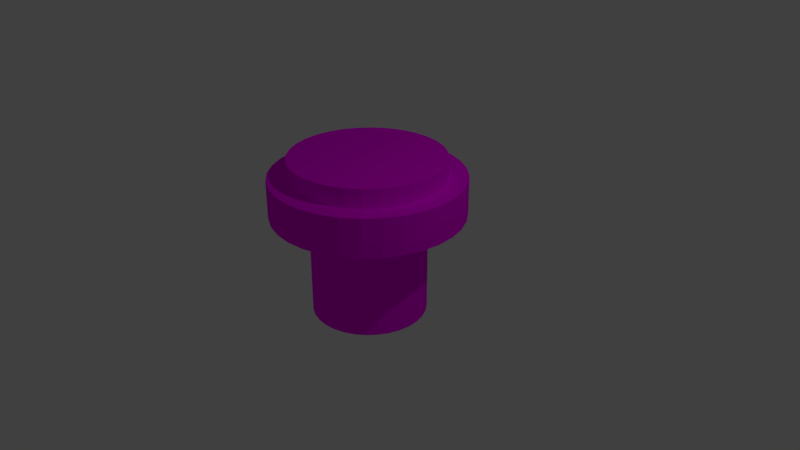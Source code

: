# Source: sprinkler.blend  (saved by Blender 2.78.0; exported with 4.5.12 LTS)
import bpy
from mathutils import Matrix  # noqa: F401  (used for matrix-valued properties, if any)

bpy.ops.wm.read_factory_settings(use_empty=True)
scene = bpy.context.scene
scene.name = 'Scene'

# ---- collections
col_collection_1 = bpy.data.collections.new('Collection 1'); scene.collection.children.link(col_collection_1)

# ---- images (referenced by path relative to the original .blend; pixels are not part of the script)
import os
ASSET_DIR = os.environ.get("B2B_ASSET_DIR", "")  # directory of the original .blend (textures are referenced by path, not embedded)
HERE = os.path.dirname(os.path.abspath(__file__))  # packed textures are extracted next to this script under _unpacked/

def load_image(name, relpath, width, height, colorspace="sRGB"):
    """Load a texture the original file referenced (path relative to the .blend, or extracted next to this script)."""
    p = next((c for c in (os.path.join(HERE, relpath), os.path.join(ASSET_DIR, relpath)) if relpath and os.path.exists(c)), "")
    if p:
        img = bpy.data.images.load(p, check_existing=True)
        img.name = name
    else:  # same state as the original file: an image datablock whose file is absent (Cycles renders it pink)
        img = bpy.data.images.new(name, width, height)
        img.source = "FILE"
        img.filepath = "//" + (relpath or name)
    img.colorspace_settings.name = colorspace
    return img
img_sprinkler_text = load_image('sprinkler_text', 'sprinklertext.png', 1024, 1024, 'sRGB')

# ---- materials (node trees are filled in below, after node groups)
mat_sprinkler_mat = bpy.data.materials.new('sprinkler_mat')
mat_sprinkler_mat.alpha_threshold = 0.0
mat_sprinkler_mat.roughness = 0.5

# ---- material node trees
mat_sprinkler_mat.use_nodes = True; mat_sprinkler_mat.node_tree.nodes.clear()
_N = mat_sprinkler_mat.node_tree.nodes; _L = mat_sprinkler_mat.node_tree.links
n0 = _N.new('ShaderNodeOutputMaterial'); n0.name = 'Material Output'; n0.location = (300, 300)
n1 = _N.new('ShaderNodeBsdfDiffuse'); n1.name = 'Diffuse BSDF'; n1.location = (10, 300)
n2 = _N.new('ShaderNodeTexImage'); n2.name = 'Image Texture'; n2.location = (-196, 370)
n2.width = 140
n2.image = img_sprinkler_text
_L.new(n1.outputs[0], n0.inputs[0])
_L.new(n2.outputs[0], n1.inputs[0])
n0.is_active_output = True

# ---- world
world_world = bpy.data.worlds.new('World'); scene.world = world_world
world_world.color = (0.05088, 0.05088, 0.05088)
world_world.use_sun_shadow = False
world_world.sun_shadow_jitter_overblur = 0.0
world_world.cycles.sampling_method = 'MANUAL'

# ---- cameras
cam_camera = bpy.data.cameras.new('Camera')
cam_camera.clip_end = 100.0
cam_camera.lens = 35.0
cam_camera.sensor_width = 32.0
cam_camera.sensor_height = 18.0
cam_camera.ortho_scale = 7.314
cam_camera.dof.focus_distance = 0.0

# ---- lights
light_lamp = bpy.data.lights.new('Lamp', 'POINT')
light_lamp.transmission_factor = 0.0
light_lamp.cutoff_distance = 30.0
light_lamp.energy = 100.0
light_lamp.shadow_buffer_clip_start = 1.001
light_lamp.shadow_soft_size = 0.1
light_lamp.shadow_maximum_resolution = 0.006
light_lamp.use_absolute_resolution = True

# ---- meshes
me_cylinder = bpy.data.meshes.new('Cylinder')
me_cylinder.from_pydata([(0.0, 1.333, 1.112), (0.0, 1.333, 1.806), (0.2601, 1.308, 1.112), (0.2601, 1.308, 1.806), (0.5102, 1.232, 1.112), (0.5102, 1.232, 1.806), (0.7408, 1.109, 1.112), (0.7408, 1.109, 1.806), (0.9428, 0.9428, 1.112), (0.9428, 0.9428, 1.806), (1.109, 0.7408, 1.112), (1.109, 0.7408, 1.806), (1.232, 0.5102, 1.112), (1.232, 0.5102, 1.806), (1.308, 0.2601, 1.112), (1.308, 0.2601, 1.806), (1.333, 1.007e-07, 1.112), (1.333, 1.007e-07, 1.806), (1.308, -0.2601, 1.112), (1.308, -0.2601, 1.806), (1.232, -0.5102, 1.112), (1.232, -0.5102, 1.806), (1.109, -0.7408, 1.112), (1.109, -0.7408, 1.806), (0.9428, -0.9428, 1.112), (0.9428, -0.9428, 1.806), (0.7408, -1.109, 1.112), (0.7408, -1.109, 1.806), (0.5102, -1.232, 1.112), (0.5102, -1.232, 1.806), (0.2601, -1.308, 1.112), (0.2601, -1.308, 1.806), (-4.345e-07, -1.333, 1.112), (-4.345e-07, -1.333, 1.806), (-0.2601, -1.308, 1.112), (-0.2601, -1.308, 1.806), (-0.5102, -1.232, 1.112), (-0.5102, -1.232, 1.806), (-0.7408, -1.109, 1.112), (-0.7408, -1.109, 1.806), (-0.9428, -0.9428, 1.112), (-0.9428, -0.9428, 1.806), (-1.109, -0.7408, 1.112), (-1.109, -0.7408, 1.806), (-1.232, -0.5102, 1.112), (-1.232, -0.5102, 1.806), (-1.308, -0.2601, 1.112), (-1.308, -0.2601, 1.806), (-1.333, 1.287e-06, 1.112), (-1.333, 1.287e-06, 1.806), (-1.308, 0.2601, 1.112), (-1.308, 0.2601, 1.806), (-1.232, 0.5102, 1.112), (-1.232, 0.5102, 1.806), (-1.109, 0.7408, 1.112), (-1.109, 0.7408, 1.806), (-0.9428, 0.9428, 1.112), (-0.9428, 0.9428, 1.806), (-0.7408, 1.109, 1.112), (-0.7408, 1.109, 1.806), (-0.5102, 1.232, 1.112), (-0.5102, 1.232, 1.806), (-0.2601, 1.308, 1.112), (-0.2601, 1.308, 1.806), (0.0, 1.667, 0.8123), (0.0, 1.667, 1.479), (0.3252, 1.635, 0.8123), (0.3252, 1.635, 1.479), (0.6378, 1.54, 0.8123), (0.6378, 1.54, 1.479), (0.926, 1.386, 0.8123), (0.926, 1.386, 1.479), (1.179, 1.179, 0.8123), (1.179, 1.179, 1.479), (1.386, 0.926, 0.8123), (1.386, 0.926, 1.479), (1.54, 0.6378, 0.8123), (1.54, 0.6378, 1.479), (1.635, 0.3252, 0.8123), (1.635, 0.3252, 1.479), (1.667, 1.258e-07, 0.8123), (1.667, 1.258e-07, 1.479), (1.635, -0.3252, 0.8123), (1.635, -0.3252, 1.479), (1.54, -0.6378, 0.8123), (1.54, -0.6378, 1.479), (1.386, -0.926, 0.8123), (1.386, -0.926, 1.479), (1.179, -1.179, 0.8123), (1.179, -1.179, 1.479), (0.926, -1.386, 0.8123), (0.926, -1.386, 1.479), (0.6378, -1.54, 0.8123), (0.6378, -1.54, 1.479), (0.3252, -1.635, 0.8123), (0.3252, -1.635, 1.479), (-5.431e-07, -1.667, 0.8123), (-5.431e-07, -1.667, 1.479), (-0.3252, -1.635, 0.8123), (-0.3252, -1.635, 1.479), (-0.6378, -1.54, 0.8123), (-0.6378, -1.54, 1.479), (-0.926, -1.386, 0.8123), (-0.926, -1.386, 1.479), (-1.179, -1.179, 0.8123), (-1.179, -1.179, 1.479), (-1.386, -0.9259, 0.8123), (-1.386, -0.9259, 1.479), (-1.54, -0.6378, 0.8123), (-1.54, -0.6378, 1.479), (-1.635, -0.3251, 0.8123), (-1.635, -0.3251, 1.479), (-1.667, 1.609e-06, 0.8123), (-1.667, 1.609e-06, 1.479), (-1.635, 0.3252, 0.8123), (-1.635, 0.3252, 1.479), (-1.54, 0.6378, 0.8123), (-1.54, 0.6378, 1.479), (-1.386, 0.926, 0.8123), (-1.386, 0.926, 1.479), (-1.179, 1.179, 0.8123), (-1.179, 1.179, 1.479), (-0.9259, 1.386, 0.8123), (-0.9259, 1.386, 1.479), (-0.6378, 1.54, 0.8123), (-0.6378, 1.54, 1.479), (-0.3251, 1.635, 0.8123), (-0.3251, 1.635, 1.479), (0.0, 1.0, -1.0), (0.0, 1.0, 1.0), (0.1951, 0.9808, -1.0), (0.1951, 0.9808, 1.0), (0.3827, 0.9239, -1.0), (0.3827, 0.9239, 1.0), (0.5556, 0.8315, -1.0), (0.5556, 0.8315, 1.0), (0.7071, 0.7071, -1.0), (0.7071, 0.7071, 1.0), (0.8315, 0.5556, -1.0), (0.8315, 0.5556, 1.0), (0.9239, 0.3827, -1.0), (0.9239, 0.3827, 1.0), (0.9808, 0.1951, -1.0), (0.9808, 0.1951, 1.0), (1.0, 7.55e-08, -1.0), (1.0, 7.55e-08, 1.0), (0.9808, -0.1951, -1.0), (0.9808, -0.1951, 1.0), (0.9239, -0.3827, -1.0), (0.9239, -0.3827, 1.0), (0.8315, -0.5556, -1.0), (0.8315, -0.5556, 1.0), (0.7071, -0.7071, -1.0), (0.7071, -0.7071, 1.0), (0.5556, -0.8315, -1.0), (0.5556, -0.8315, 1.0), (0.3827, -0.9239, -1.0), (0.3827, -0.9239, 1.0), (0.1951, -0.9808, -1.0), (0.1951, -0.9808, 1.0), (-3.258e-07, -1.0, -1.0), (-3.258e-07, -1.0, 1.0), (-0.1951, -0.9808, -1.0), (-0.1951, -0.9808, 1.0), (-0.3827, -0.9239, -1.0), (-0.3827, -0.9239, 1.0), (-0.5556, -0.8315, -1.0), (-0.5556, -0.8315, 1.0), (-0.7071, -0.7071, -1.0), (-0.7071, -0.7071, 1.0), (-0.8315, -0.5556, -1.0), (-0.8315, -0.5556, 1.0), (-0.9239, -0.3827, -1.0), (-0.9239, -0.3827, 1.0), (-0.9808, -0.1951, -1.0), (-0.9808, -0.1951, 1.0), (-1.0, 9.656e-07, -1.0), (-1.0, 9.656e-07, 1.0), (-0.9808, 0.1951, -1.0), (-0.9808, 0.1951, 1.0), (-0.9239, 0.3827, -1.0), (-0.9239, 0.3827, 1.0), (-0.8315, 0.5556, -1.0), (-0.8315, 0.5556, 1.0), (-0.7071, 0.7071, -1.0), (-0.7071, 0.7071, 1.0), (-0.5556, 0.8315, -1.0), (-0.5556, 0.8315, 1.0), (-0.3827, 0.9239, -1.0), (-0.3827, 0.9239, 1.0), (-0.1951, 0.9808, -1.0), (-0.1951, 0.9808, 1.0)], [], [(0, 1, 3, 2), (2, 3, 5, 4), (4, 5, 7, 6), (6, 7, 9, 8), (8, 9, 11, 10), (10, 11, 13, 12), (12, 13, 15, 14), (14, 15, 17, 16), (16, 17, 19, 18), (18, 19, 21, 20), (20, 21, 23, 22), (22, 23, 25, 24), (24, 25, 27, 26), (26, 27, 29, 28), (28, 29, 31, 30), (30, 31, 33, 32), (32, 33, 35, 34), (34, 35, 37, 36), (36, 37, 39, 38), (38, 39, 41, 40), (40, 41, 43, 42), (42, 43, 45, 44), (44, 45, 47, 46), (46, 47, 49, 48), (48, 49, 51, 50), (50, 51, 53, 52), (52, 53, 55, 54), (54, 55, 57, 56), (56, 57, 59, 58), (58, 59, 61, 60), (3, 1, 63, 61, 59, 57, 55, 53, 51, 49, 47, 45, 43, 41, 39, 37, 35, 33, 31, 29, 27, 25, 23, 21, 19, 17, 15, 13, 11, 9, 7, 5), (60, 61, 63, 62), (62, 63, 1, 0), (0, 2, 4, 6, 8, 10, 12, 14, 16, 18, 20, 22, 24, 26, 28, 30, 32, 34, 36, 38, 40, 42, 44, 46, 48, 50, 52, 54, 56, 58, 60, 62), (64, 65, 67, 66), (66, 67, 69, 68), (68, 69, 71, 70), (70, 71, 73, 72), (72, 73, 75, 74), (74, 75, 77, 76), (76, 77, 79, 78), (78, 79, 81, 80), (80, 81, 83, 82), (82, 83, 85, 84), (84, 85, 87, 86), (86, 87, 89, 88), (88, 89, 91, 90), (90, 91, 93, 92), (92, 93, 95, 94), (94, 95, 97, 96), (96, 97, 99, 98), (98, 99, 101, 100), (100, 101, 103, 102), (102, 103, 105, 104), (104, 105, 107, 106), (106, 107, 109, 108), (108, 109, 111, 110), (110, 111, 113, 112), (112, 113, 115, 114), (114, 115, 117, 116), (116, 117, 119, 118), (118, 119, 121, 120), (120, 121, 123, 122), (122, 123, 125, 124), (67, 65, 127, 125, 123, 121, 119, 117, 115, 113, 111, 109, 107, 105, 103, 101, 99, 97, 95, 93, 91, 89, 87, 85, 83, 81, 79, 77, 75, 73, 71, 69), (124, 125, 127, 126), (126, 127, 65, 64), (64, 66, 68, 70, 72, 74, 76, 78, 80, 82, 84, 86, 88, 90, 92, 94, 96, 98, 100, 102, 104, 106, 108, 110, 112, 114, 116, 118, 120, 122, 124, 126), (128, 129, 131, 130), (130, 131, 133, 132), (132, 133, 135, 134), (134, 135, 137, 136), (136, 137, 139, 138), (138, 139, 141, 140), (140, 141, 143, 142), (142, 143, 145, 144), (144, 145, 147, 146), (146, 147, 149, 148), (148, 149, 151, 150), (150, 151, 153, 152), (152, 153, 155, 154), (154, 155, 157, 156), (156, 157, 159, 158), (158, 159, 161, 160), (160, 161, 163, 162), (162, 163, 165, 164), (164, 165, 167, 166), (166, 167, 169, 168), (168, 169, 171, 170), (170, 171, 173, 172), (172, 173, 175, 174), (174, 175, 177, 176), (176, 177, 179, 178), (178, 179, 181, 180), (180, 181, 183, 182), (182, 183, 185, 184), (184, 185, 187, 186), (186, 187, 189, 188), (131, 129, 191, 189, 187, 185, 183, 181, 179, 177, 175, 173, 171, 169, 167, 165, 163, 161, 159, 157, 155, 153, 151, 149, 147, 145, 143, 141, 139, 137, 135, 133), (188, 189, 191, 190), (190, 191, 129, 128), (128, 130, 132, 134, 136, 138, 140, 142, 144, 146, 148, 150, 152, 154, 156, 158, 160, 162, 164, 166, 168, 170, 172, 174, 176, 178, 180, 182, 184, 186, 188, 190)])
_uv = me_cylinder.uv_layers.new(name='UVMap')
_uv.uv.foreach_set('vector', [0.9739, 0.3386, 0.9032, 0.3386, 0.9032, 0.3128, 0.9739, 0.3128, 0.9739, 0.3128, 0.9032, 0.3128, 0.9032, 0.2875, 0.9739, 0.2875, 0.9739, 0.2875, 0.9032, 0.2875, 0.9032, 0.2637, 0.9739, 0.2637, 0.9739, 0.2637, 0.9032, 0.2637, 0.9032, 0.2423, 0.9739, 0.2423, 0.9739, 0.2423, 0.9032, 0.2423, 0.9032, 0.224, 0.9739, 0.224, 0.523, 0.9494, 0.4522, 0.9494, 0.4522, 0.9279, 0.523, 0.9279, 0.523, 0.9279, 0.4522, 0.9279, 0.4522, 0.9041, 0.523, 0.9041, 0.523, 0.9041, 0.4522, 0.9041, 0.4522, 0.8788, 0.523, 0.8788, 0.523, 0.8788, 0.4522, 0.8788, 0.4522, 0.853, 0.523, 0.853, 0.523, 0.853, 0.4522, 0.853, 0.4522, 0.8277, 0.523, 0.8277, 0.523, 0.8277, 0.4522, 0.8277, 0.4522, 0.8039, 0.523, 0.8039, 0.523, 0.8039, 0.4522, 0.8039, 0.4522, 0.7824, 0.523, 0.7824, 0.9908, 0.1941, 0.9201, 0.1941, 0.9201, 0.1726, 0.9908, 0.1726, 0.9908, 0.1726, 0.9201, 0.1726, 0.9201, 0.1488, 0.9908, 0.1488, 0.9908, 0.1488, 0.9201, 0.1488, 0.9201, 0.1235, 0.9908, 0.1235, 0.9908, 0.1235, 0.9201, 0.1235, 0.9201, 0.0977, 0.9908, 0.0977, 0.9908, 0.0977, 0.9201, 0.0977, 0.9201, 0.0724, 0.9908, 0.0724, 0.9908, 0.0724, 0.9201, 0.0724, 0.9201, 0.04857, 0.9908, 0.04857, 0.9908, 0.04857, 0.9201, 0.04857, 0.9201, 0.02712, 0.9908, 0.02712, 0.9908, 0.02712, 0.9201, 0.02712, 0.9201, 0.008882, 0.9908, 0.008882, 0.9017, 0.1941, 0.8309, 0.1941, 0.8309, 0.1726, 0.9017, 0.1726, 0.9017, 0.1726, 0.8309, 0.1726, 0.8309, 0.1488, 0.9017, 0.1488, 0.9017, 0.1488, 0.8309, 0.1488, 0.8309, 0.1235, 0.9017, 0.1235, 0.9017, 0.1235, 0.8309, 0.1235, 0.8309, 0.0977, 0.9017, 0.0977, 0.9017, 0.0977, 0.8309, 0.0977, 0.8309, 0.0724, 0.9017, 0.0724, 0.9017, 0.0724, 0.8309, 0.0724, 0.8309, 0.04857, 0.9017, 0.04857, 0.9017, 0.04857, 0.8309, 0.04857, 0.8309, 0.02712, 0.9017, 0.02712, 0.9017, 0.02712, 0.8309, 0.02712, 0.8309, 0.008882, 0.9017, 0.008882, 0.9739, 0.4275, 0.9032, 0.4275, 0.9032, 0.4092, 0.9739, 0.4092, 0.9739, 0.4092, 0.9032, 0.4092, 0.9032, 0.3878, 0.9739, 0.3878, 0.4879, 0.5505, 0.4617, 0.5454, 0.4371, 0.5356, 0.4149, 0.5212, 0.3961, 0.503, 0.3813, 0.4815, 0.3711, 0.4577, 0.3659, 0.4324, 0.3659, 0.4066, 0.3711, 0.3813, 0.3813, 0.3575, 0.3961, 0.336, 0.4149, 0.3178, 0.4371, 0.3035, 0.4617, 0.2936, 0.4879, 0.2886, 0.5145, 0.2886, 0.5407, 0.2936, 0.5653, 0.3035, 0.5875, 0.3178, 0.6063, 0.336, 0.6211, 0.3575, 0.6313, 0.3813, 0.6365, 0.4066, 0.6365, 0.4324, 0.6313, 0.4577, 0.6211, 0.4815, 0.6063, 0.503, 0.5875, 0.5212, 0.5653, 0.5356, 0.5407, 0.5454, 0.5145, 0.5505, 0.9739, 0.3878, 0.9032, 0.3878, 0.9032, 0.3639, 0.9739, 0.3639, 0.9739, 0.3639, 0.9032, 0.3639, 0.9032, 0.3386, 0.9739, 0.3386, 0.6063, 0.05636, 0.6211, 0.07781, 0.6313, 0.1016, 0.6365, 0.1269, 0.6365, 0.1527, 0.6313, 0.178, 0.6211, 0.2019, 0.6063, 0.2233, 0.5875, 0.2416, 0.5653, 0.2559, 0.5407, 0.2658, 0.5145, 0.2708, 0.4879, 0.2708, 0.4617, 0.2658, 0.4371, 0.2559, 0.4149, 0.2416, 0.3961, 0.2233, 0.3813, 0.2019, 0.3711, 0.178, 0.3659, 0.1527, 0.3659, 0.1269, 0.3711, 0.1016, 0.3813, 0.07781, 0.3961, 0.05636, 0.4149, 0.03812, 0.4371, 0.02379, 0.4617, 0.01391, 0.4879, 0.008882, 0.5145, 0.008882, 0.5407, 0.01391, 0.5653, 0.02379, 0.5875, 0.03812, 0.8766, 0.7115, 0.8086, 0.7115, 0.8086, 0.6793, 0.8766, 0.6793, 0.8766, 0.6793, 0.8086, 0.6793, 0.8086, 0.6476, 0.8766, 0.6476, 0.8766, 0.6476, 0.8086, 0.6476, 0.8086, 0.6178, 0.8766, 0.6178, 0.8766, 0.6178, 0.8086, 0.6178, 0.8086, 0.591, 0.8766, 0.591, 0.8766, 0.591, 0.8086, 0.591, 0.8086, 0.5682, 0.8766, 0.5682, 0.3659, 0.7824, 0.4339, 0.7824, 0.4339, 0.8092, 0.3659, 0.8092, 0.3659, 0.8092, 0.4339, 0.8092, 0.4339, 0.839, 0.3659, 0.839, 0.3659, 0.839, 0.4339, 0.839, 0.4339, 0.8706, 0.3659, 0.8706, 0.3659, 0.8706, 0.4339, 0.8706, 0.4339, 0.9029, 0.3659, 0.9029, 0.3659, 0.9029, 0.4339, 0.9029, 0.4339, 0.9345, 0.3659, 0.9345, 0.3659, 0.9345, 0.4339, 0.9345, 0.4339, 0.9643, 0.3659, 0.9643, 0.3659, 0.9643, 0.4339, 0.9643, 0.4339, 0.9911, 0.3659, 0.9911, 0.9629, 0.7997, 0.8949, 0.7997, 0.8949, 0.7729, 0.9629, 0.7729, 0.9629, 0.7729, 0.8949, 0.7729, 0.8949, 0.7431, 0.9629, 0.7431, 0.9629, 0.7431, 0.8949, 0.7431, 0.8949, 0.7115, 0.9629, 0.7115, 0.9629, 0.7115, 0.8949, 0.7115, 0.8949, 0.6793, 0.9629, 0.6793, 0.9629, 0.6793, 0.8949, 0.6793, 0.8949, 0.6476, 0.9629, 0.6476, 0.9629, 0.6476, 0.8949, 0.6476, 0.8949, 0.6178, 0.9629, 0.6178, 0.9629, 0.6178, 0.8949, 0.6178, 0.8949, 0.591, 0.9629, 0.591, 0.9629, 0.591, 0.8949, 0.591, 0.8949, 0.5682, 0.9629, 0.5682, 0.8848, 0.4555, 0.8168, 0.4555, 0.8168, 0.4287, 0.8848, 0.4287, 0.8848, 0.4287, 0.8168, 0.4287, 0.8168, 0.3989, 0.8848, 0.3989, 0.8848, 0.3989, 0.8168, 0.3989, 0.8168, 0.3673, 0.8848, 0.3673, 0.8848, 0.3673, 0.8168, 0.3673, 0.8168, 0.3351, 0.8848, 0.3351, 0.8848, 0.3351, 0.8168, 0.3351, 0.8168, 0.3034, 0.8848, 0.3034, 0.8848, 0.3034, 0.8168, 0.3034, 0.8168, 0.2736, 0.8848, 0.2736, 0.8848, 0.2736, 0.8168, 0.2736, 0.8168, 0.2468, 0.8848, 0.2468, 0.8848, 0.2468, 0.8168, 0.2468, 0.8168, 0.224, 0.8848, 0.224, 0.8766, 0.8225, 0.8086, 0.8225, 0.8086, 0.7997, 0.8766, 0.7997, 0.8766, 0.7997, 0.8086, 0.7997, 0.8086, 0.7729, 0.8766, 0.7729, 0.2277, 0.6751, 0.195, 0.6814, 0.1617, 0.6814, 0.129, 0.6751, 0.09822, 0.6628, 0.07051, 0.6449, 0.04695, 0.6221, 0.02843, 0.5953, 0.01568, 0.5655, 0.009179, 0.5338, 0.009179, 0.5016, 0.01568, 0.47, 0.02843, 0.4402, 0.04695, 0.4134, 0.07051, 0.3906, 0.09822, 0.3727, 0.129, 0.3603, 0.1617, 0.354, 0.195, 0.354, 0.2277, 0.3603, 0.2585, 0.3727, 0.2862, 0.3906, 0.3097, 0.4134, 0.3283, 0.4402, 0.341, 0.47, 0.3475, 0.5016, 0.3475, 0.5338, 0.341, 0.5655, 0.3283, 0.5953, 0.3097, 0.6221, 0.2862, 0.6449, 0.2585, 0.6628, 0.8766, 0.7729, 0.8086, 0.7729, 0.8086, 0.7431, 0.8766, 0.7431, 0.8766, 0.7431, 0.8086, 0.7431, 0.8086, 0.7115, 0.8766, 0.7115, 0.3475, 0.1565, 0.3475, 0.1887, 0.341, 0.2203, 0.3283, 0.2501, 0.3097, 0.2769, 0.2862, 0.2997, 0.2585, 0.3176, 0.2277, 0.33, 0.195, 0.3363, 0.1617, 0.3363, 0.129, 0.33, 0.09822, 0.3176, 0.07051, 0.2997, 0.04695, 0.2769, 0.02843, 0.2501, 0.01568, 0.2203, 0.009179, 0.1887, 0.009179, 0.1565, 0.01568, 0.1248, 0.02843, 0.09504, 0.04695, 0.06823, 0.07051, 0.04543, 0.09822, 0.02751, 0.129, 0.01517, 0.1617, 0.008882, 0.195, 0.008882, 0.2277, 0.01517, 0.2585, 0.02751, 0.2862, 0.04543, 0.3097, 0.06823, 0.3283, 0.09504, 0.341, 0.1248, 0.7237, 0.2063, 0.7237, 0.008882, 0.7437, 0.008882, 0.7437, 0.2063, 0.7437, 0.2063, 0.7437, 0.008882, 0.7633, 0.008882, 0.7633, 0.2063, 0.7633, 0.2063, 0.7633, 0.008882, 0.7818, 0.008882, 0.7818, 0.2063, 0.7818, 0.2063, 0.7818, 0.008882, 0.7984, 0.008882, 0.7984, 0.2063, 0.7984, 0.2063, 0.7984, 0.008882, 0.8126, 0.008882, 0.8126, 0.2063, 0.3005, 0.6992, 0.3005, 0.8966, 0.2839, 0.8966, 0.2839, 0.6992, 0.2839, 0.6992, 0.2839, 0.8966, 0.2654, 0.8966, 0.2654, 0.6992, 0.2654, 0.6992, 0.2654, 0.8966, 0.2458, 0.8966, 0.2458, 0.6992, 0.2458, 0.6992, 0.2458, 0.8966, 0.2258, 0.8966, 0.2258, 0.6992, 0.2258, 0.6992, 0.2258, 0.8966, 0.2062, 0.8966, 0.2062, 0.6992, 0.2062, 0.6992, 0.2062, 0.8966, 0.1877, 0.8966, 0.1877, 0.6992, 0.1877, 0.6992, 0.1877, 0.8966, 0.1711, 0.8966, 0.1711, 0.6992, 0.009179, 0.8966, 0.009179, 0.6992, 0.0258, 0.6992, 0.0258, 0.8966, 0.0258, 0.8966, 0.0258, 0.6992, 0.04428, 0.6992, 0.04428, 0.8966, 0.04428, 0.8966, 0.04428, 0.6992, 0.06388, 0.6992, 0.06388, 0.8966, 0.06388, 0.8966, 0.06388, 0.6992, 0.08388, 0.6992, 0.08388, 0.8966, 0.08388, 0.8966, 0.08388, 0.6992, 0.1035, 0.6992, 0.1035, 0.8966, 0.1035, 0.8966, 0.1035, 0.6992, 0.122, 0.6992, 0.122, 0.8966, 0.122, 0.8966, 0.122, 0.6992, 0.1386, 0.6992, 0.1386, 0.8966, 0.1386, 0.8966, 0.1386, 0.6992, 0.1527, 0.6992, 0.1527, 0.8966, 0.6549, 0.4214, 0.6549, 0.224, 0.6715, 0.224, 0.6715, 0.4214, 0.6715, 0.4214, 0.6715, 0.224, 0.69, 0.224, 0.69, 0.4214, 0.69, 0.4214, 0.69, 0.224, 0.7096, 0.224, 0.7096, 0.4214, 0.7096, 0.4214, 0.7096, 0.224, 0.7296, 0.224, 0.7296, 0.4214, 0.7296, 0.4214, 0.7296, 0.224, 0.7492, 0.224, 0.7492, 0.4214, 0.7492, 0.4214, 0.7492, 0.224, 0.7677, 0.224, 0.7677, 0.4214, 0.7677, 0.4214, 0.7677, 0.224, 0.7843, 0.224, 0.7843, 0.4214, 0.7843, 0.4214, 0.7843, 0.224, 0.7984, 0.224, 0.7984, 0.4214, 0.6549, 0.2063, 0.6549, 0.008882, 0.669, 0.008882, 0.669, 0.2063, 0.669, 0.2063, 0.669, 0.008882, 0.6857, 0.008882, 0.6857, 0.2063, 0.6787, 0.7647, 0.6591, 0.7609, 0.6407, 0.7535, 0.624, 0.7427, 0.6099, 0.7291, 0.5988, 0.713, 0.5911, 0.6951, 0.5872, 0.6761, 0.5872, 0.6568, 0.5911, 0.6378, 0.5988, 0.6199, 0.6099, 0.6038, 0.624, 0.5902, 0.6407, 0.5794, 0.6591, 0.572, 0.6787, 0.5682, 0.6987, 0.5682, 0.7183, 0.572, 0.7368, 0.5794, 0.7534, 0.5902, 0.7676, 0.6038, 0.7787, 0.6199, 0.7863, 0.6378, 0.7902, 0.6568, 0.7902, 0.6761, 0.7863, 0.6951, 0.7787, 0.713, 0.7676, 0.7291, 0.7534, 0.7427, 0.7368, 0.7535, 0.7183, 0.7609, 0.6987, 0.7647, 0.6857, 0.2063, 0.6857, 0.008882, 0.7041, 0.008882, 0.7041, 0.2063, 0.7041, 0.2063, 0.7041, 0.008882, 0.7237, 0.008882, 0.7237, 0.2063, 0.4574, 0.5682, 0.4774, 0.5682, 0.497, 0.572, 0.5155, 0.5794, 0.5321, 0.5902, 0.5462, 0.6038, 0.5573, 0.6199, 0.565, 0.6378, 0.5689, 0.6568, 0.5689, 0.6761, 0.565, 0.6951, 0.5573, 0.713, 0.5462, 0.7291, 0.5321, 0.7427, 0.5155, 0.7535, 0.497, 0.7609, 0.4774, 0.7647, 0.4574, 0.7647, 0.4378, 0.7609, 0.4193, 0.7535, 0.4027, 0.7427, 0.3885, 0.7291, 0.3774, 0.713, 0.3698, 0.6951, 0.3659, 0.6761, 0.3659, 0.6568, 0.3698, 0.6378, 0.3774, 0.6199, 0.3885, 0.6038, 0.4027, 0.5902, 0.4193, 0.5794, 0.4378, 0.572])
me_cylinder.materials.append(mat_sprinkler_mat)
me_cylinder.use_remesh_preserve_volume = False
me_cylinder.use_remesh_preserve_attributes = False
me_cylinder.use_mirror_vertex_groups = False
me_cylinder.update()

# ---- objects
ob_cylinder = bpy.data.objects.new('Cylinder', me_cylinder)
ob_lamp = bpy.data.objects.new('Lamp', light_lamp)
ob_camera = bpy.data.objects.new('Camera', cam_camera)

# ---- transforms, parenting, visibility, modifiers, constraints
ob_cylinder.location = (0.0, 0.0, 0.0)
ob_cylinder.scale = (0.75, 0.75, 0.75)
ob_cylinder.lineart.crease_threshold = 0.0
ob_lamp.location = (4.076, 1.005, 5.904)
ob_lamp.rotation_euler = (0.6503, 0.05522, 1.866)
ob_lamp.lock_rotations_4d = False
ob_lamp.empty_display_type = 'ARROWS'
ob_lamp.color = (0.0, 0.0, 0.0, 0.0)
ob_lamp.lineart.crease_threshold = 0.0
ob_camera.location = (7.481, -6.508, 5.344)
ob_camera.rotation_euler = (1.109, 0.0, 0.8149)
ob_camera.lock_rotations_4d = False
ob_camera.empty_display_type = 'ARROWS'
ob_camera.color = (0.0, 0.0, 0.0, 0.0)
ob_camera.display_type = 'WIRE'
ob_camera.lineart.crease_threshold = 0.0

# ---- collection membership
col_collection_1.objects.link(ob_cylinder)
col_collection_1.objects.link(ob_lamp)
col_collection_1.objects.link(ob_camera)

# ---- scene / render settings (as saved in the file)
scene.camera = ob_camera
scene.frame_start = 1; scene.frame_end = 250; scene.frame_set(1)
scene.render.engine = 'CYCLES'
scene.render.resolution_percentage = 50
scene.render.dither_intensity = 0.0
scene.cycles.use_denoising = False
scene.cycles.samples = 128
scene.cycles.sampling_pattern = 'TABULATED_SOBOL'
scene.cycles.light_sampling_threshold = 0.0
scene.cycles.use_adaptive_sampling = False
scene.cycles.use_light_tree = False
scene.cycles.blur_glossy = 0.0
scene.cycles.sample_clamp_indirect = 0.0
scene.view_settings.view_transform = 'Standard'
bpy.context.view_layer.update()

